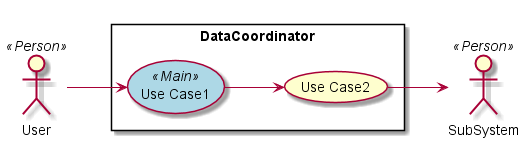

The diagram above was rendered by PlantUML. Its source (embedded in the PNG):
@startuml

left to right direction

skinparam usecase {
  BackgroudnColor #lightgreen
  BackgroundColor<<Main>> #lightblue
}
actor :User: <<Person>>
actor :SubSystem: <<Person>>


rectangle "DataCoordinator" {
UseCase UC1 <<Main>> as "Use Case1"
UseCase UC2  as "Use Case2"


User --> UC1
UC1 --> UC2
UC2 --> SubSystem
}

@enduml